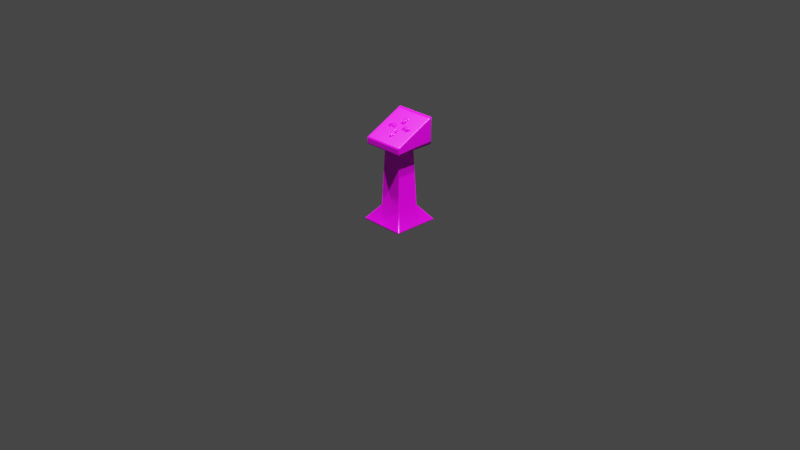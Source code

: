 # Source: ArrowTerminal.blend  (saved by Blender 3.3.6; exported with 4.5.12 LTS)
import bpy
from mathutils import Matrix  # noqa: F401  (used for matrix-valued properties, if any)

bpy.ops.wm.read_factory_settings(use_empty=True)
scene = bpy.context.scene
scene.name = 'Scene'

# ---- collections
col_cam = bpy.data.collections.new('Cam'); scene.collection.children.link(col_cam)
col_main = bpy.data.collections.new('Main'); scene.collection.children.link(col_main)

# ---- images (referenced by path relative to the original .blend; pixels are not part of the script)
import os
ASSET_DIR = os.environ.get("B2B_ASSET_DIR", "")  # directory of the original .blend (textures are referenced by path, not embedded)
HERE = os.path.dirname(os.path.abspath(__file__))  # packed textures are extracted next to this script under _unpacked/

def load_image(name, relpath, width, height, colorspace="sRGB"):
    """Load a texture the original file referenced (path relative to the .blend, or extracted next to this script)."""
    p = next((c for c in (os.path.join(HERE, relpath), os.path.join(ASSET_DIR, relpath)) if relpath and os.path.exists(c)), "")
    if p:
        img = bpy.data.images.load(p, check_existing=True)
        img.name = name
    else:  # same state as the original file: an image datablock whose file is absent (Cycles renders it pink)
        img = bpy.data.images.new(name, width, height)
        img.source = "FILE"
        img.filepath = "//" + (relpath or name)
    img.colorspace_settings.name = colorspace
    return img
img_arrowterminalmaterial_base_color = load_image('ArrowTerminalmaterial Base Color', 'ArrowTerminalmaterial Base Color.png', 1024, 1024, 'sRGB')
img_arrowterminalmaterial_metallic = load_image('ArrowTerminalmaterial Metallic', 'ArrowTerminalmaterial Metallic.png', 1024, 1024, 'Non-Color')
img_arrowterminalmaterial_roughness = load_image('ArrowTerminalmaterial Roughness', 'ArrowTerminalmaterial Roughness.png', 1024, 1024, 'Non-Color')

# ---- materials (node trees are filled in below, after node groups)
mat_arrowterminalmaterial = bpy.data.materials.new('ArrowTerminalmaterial')
mat_arrowterminalmaterial.alpha_threshold = 0.0
mat_arrowterminalmaterial.use_transparent_shadow = False
mat_arrowterminalmaterial.roughness = 0.5
mat_arrowterminalmaterial.line_color = (0.0, 0.0, 0.0, 1.0)

# ---- material node trees
mat_arrowterminalmaterial.use_nodes = True; mat_arrowterminalmaterial.node_tree.nodes.clear()
_N = mat_arrowterminalmaterial.node_tree.nodes; _L = mat_arrowterminalmaterial.node_tree.links
n0 = _N.new('ShaderNodeOutputMaterial'); n0.name = 'Material Output'; n0.location = (300, 300)
n1 = _N.new('ShaderNodeBsdfPrincipled'); n1.name = 'Principled BSDF'; n1.location = (10, 300)
n1.distribution = 'GGX'
n1.subsurface_method = 'RANDOM_WALK_SKIN'
n1.inputs[3].default_value = 1.45
n1.inputs[27].default_value = (0.0, 0.0, 0.0, 1.0)
n1.inputs[28].default_value = 1.0
n2 = _N.new('ShaderNodeTexImage'); n2.name = 'Image Texture'; n2.location = (-280, 280)
n2.image = img_arrowterminalmaterial_base_color
n3 = _N.new('ShaderNodeTexImage'); n3.name = 'Image Texture.001'; n3.location = (-280, 160)
n3.image = img_arrowterminalmaterial_metallic
n4 = _N.new('ShaderNodeTexImage'); n4.name = 'Image Texture.002'; n4.location = (-280, 100)
n4.image = img_arrowterminalmaterial_roughness
_L.new(n1.outputs[0], n0.inputs[0])
_L.new(n2.outputs[0], n1.inputs[0])
_L.new(n3.outputs[0], n1.inputs[1])
_L.new(n4.outputs[0], n1.inputs[2])
n0.is_active_output = True

# ---- world
world_world = bpy.data.worlds.new('World'); scene.world = world_world
world_world.use_nodes = True; world_world.node_tree.nodes.clear()
_N = world_world.node_tree.nodes; _L = world_world.node_tree.links
n0 = _N.new('ShaderNodeOutputWorld'); n0.name = 'World Output'; n0.location = (300, 300)
n1 = _N.new('ShaderNodeBackground'); n1.name = 'Background'; n1.location = (10, 300)
n1.inputs[0].default_value = (0.05088, 0.05088, 0.05088, 1.0)
_L.new(n1.outputs[0], n0.inputs[0])
n0.is_active_output = True
world_world.color = (0.05088, 0.05088, 0.05088)
world_world.use_sun_shadow = False
world_world.sun_shadow_jitter_overblur = 0.0

# ---- cameras
cam_camera = bpy.data.cameras.new('Camera')
cam_camera.clip_end = 100.0
cam_camera.ortho_scale = 7.314

# ---- lights
light_light = bpy.data.lights.new('Light', 'POINT')
light_light.transmission_factor = 0.0
light_light.energy = 1000.0
light_light.shadow_soft_size = 0.1
light_light.shadow_maximum_resolution = 0.006
light_light.use_absolute_resolution = True
light_light_001 = bpy.data.lights.new('Light.001', 'POINT')
light_light_001.transmission_factor = 0.0
light_light_001.energy = 1000.0
light_light_001.shadow_soft_size = 0.1
light_light_001.shadow_maximum_resolution = 0.006
light_light_001.use_absolute_resolution = True
light_light_002 = bpy.data.lights.new('Light.002', 'POINT')
light_light_002.transmission_factor = 0.0
light_light_002.energy = 1000.0
light_light_002.shadow_soft_size = 0.1
light_light_002.shadow_maximum_resolution = 0.006
light_light_002.use_absolute_resolution = True
light_light_003 = bpy.data.lights.new('Light.003', 'POINT')
light_light_003.transmission_factor = 0.0
light_light_003.energy = 1000.0
light_light_003.shadow_soft_size = 0.1
light_light_003.shadow_maximum_resolution = 0.006
light_light_003.use_absolute_resolution = True

# ---- meshes
me_cube = bpy.data.meshes.new('Cube')
me_cube.from_pydata([(0.0965, 0.0965, 0.82), (0.2476, 0.2476, 0.0), (0.0965, -0.0965, 0.82), (0.2476, -0.2476, 0.0), (-0.0965, 0.0965, 0.82), (-0.2476, 0.2476, 0.0), (-0.0965, -0.0965, 0.82), (-0.2476, -0.2476, 0.0), (0.1218, 0.1218, 0.1616), (-0.1218, -0.1218, 0.1616), (0.1218, -0.1218, 0.1616), (-0.1218, 0.1218, 0.1616), (0.2197, -0.2197, 0.82), (-0.2197, -0.2197, 0.82), (0.2197, 0.2197, 0.82), (-0.2197, 0.2197, 0.82), (0.2197, -0.2197, 0.8832), (-0.2197, -0.2197, 0.8832), (0.2197, 0.2197, 1.1), (-0.2197, 0.2197, 1.1), (0.2392, 0.2392, 0.01082), (0.2392, -0.2392, 0.01082), (-0.2392, 0.2392, 0.01082), (-0.2392, -0.2392, 0.01082), (-0.09701, -0.09701, 0.8069), (0.09701, 0.09701, 0.8069), (0.09701, -0.09701, 0.8069), (-0.09701, 0.09701, 0.8069), (-0.1008, -0.1008, 0.82), (-0.1008, 0.1008, 0.82), (0.1008, 0.1008, 0.82), (0.1008, -0.1008, 0.82), (-0.2092, -0.2092, 0.82), (0.2092, 0.2092, 0.82), (-0.2092, 0.2092, 0.82), (0.2092, -0.2092, 0.82), (-0.2197, -0.2197, 0.8291), (-0.2197, 0.2197, 0.86), (0.2197, -0.2197, 0.8291), (0.2197, 0.2197, 0.86), (-0.2197, -0.2197, 0.8767), (0.2197, -0.2197, 0.8767), (-0.2197, 0.2197, 1.071), (0.2197, 0.2197, 1.071), (0.2329, 0.2476, 0.0), (0.09079, -0.0965, 0.82), (0.2329, -0.2476, 0.0), (0.09079, 0.0965, 0.82), (0.1146, 0.1218, 0.1616), (0.1146, -0.1218, 0.1616), (0.2067, -0.2197, 0.82), (0.2067, 0.2197, 0.82), (0.2067, -0.2197, 0.8832), (0.2067, 0.2197, 1.1), (0.225, -0.2392, 0.01082), (0.225, 0.2392, 0.01082), (0.09127, 0.09701, 0.8069), (0.09127, -0.09701, 0.8069), (0.09484, -0.1008, 0.82), (0.09484, 0.1008, 0.82), (0.1968, -0.2092, 0.82), (0.1968, 0.2092, 0.82), (0.2067, 0.2197, 0.86), (0.2067, -0.2197, 0.8291), (0.2067, 0.2197, 1.071), (0.2067, -0.2197, 0.8767), (-0.239, 0.2476, 0.0), (-0.09317, -0.0965, 0.82), (-0.1176, -0.1218, 0.1616), (-0.2121, -0.2197, 0.82), (-0.2121, -0.2197, 0.8832), (-0.2309, -0.2392, 0.01082), (-0.09366, -0.09701, 0.8069), (-0.09733, -0.1008, 0.82), (-0.202, -0.2092, 0.82), (-0.2121, -0.2197, 0.8291), (-0.2121, -0.2197, 0.8767), (-0.239, -0.2476, 0.0), (-0.09317, 0.0965, 0.82), (-0.1176, 0.1218, 0.1616), (-0.2121, 0.2197, 0.82), (-0.2121, 0.2197, 1.1), (-0.2309, 0.2392, 0.01082), (-0.09366, 0.09701, 0.8069), (-0.09733, 0.1008, 0.82), (-0.202, 0.2092, 0.82), (-0.2121, 0.2197, 0.86), (-0.2121, 0.2197, 1.071), (-0.2476, -0.2202, 0.0), (0.0965, -0.08582, 0.82), (-0.0965, -0.08582, 0.82), (0.2476, -0.2202, 0.0), (0.1218, -0.1083, 0.1616), (-0.1218, -0.1083, 0.1616), (0.2197, -0.1954, 0.82), (-0.2197, -0.1954, 0.82), (0.2197, -0.1954, 0.8952), (-0.2197, -0.1954, 0.8952), (-0.2392, -0.2127, 0.01082), (0.2392, -0.2127, 0.01082), (0.09701, -0.08627, 0.8069), (-0.09701, -0.08627, 0.8069), (0.1008, -0.08965, 0.82), (-0.1008, -0.08965, 0.82), (0.2092, -0.186, 0.82), (-0.2092, -0.186, 0.82), (0.2197, -0.1954, 0.8308), (-0.2197, -0.1954, 0.8308), (0.2197, -0.1954, 0.8875), (-0.2197, -0.1954, 0.8875), (0.2067, -0.1954, 0.8952), (0.2329, -0.2202, 0.0), (-0.239, -0.2202, 0.0), (-0.2121, -0.1954, 0.8952), (-0.0965, 0.08278, 0.82), (0.2476, 0.2124, 0.0), (-0.1218, 0.1045, 0.1616), (-0.2197, 0.1885, 0.82), (-0.2197, 0.1885, 1.084), (-0.2392, 0.2052, 0.01082), (-0.09701, 0.08321, 0.8069), (-0.1008, 0.08647, 0.82), (-0.2092, 0.1794, 0.82), (-0.2197, 0.1885, 0.8578), (-0.2197, 0.1885, 1.057), (-0.2476, 0.2124, 0.0), (0.0965, 0.08278, 0.82), (0.1218, 0.1045, 0.1616), (0.2197, 0.1885, 0.82), (0.2197, 0.1885, 1.084), (0.2392, 0.2052, 0.01082), (0.09701, 0.08321, 0.8069), (0.1008, 0.08647, 0.82), (0.2092, 0.1794, 0.82), (0.2197, 0.1885, 0.8578), (0.2197, 0.1885, 1.057), (0.2067, 0.1885, 1.084), (0.2329, 0.2124, 0.0), (-0.239, 0.2124, 0.0), (-0.2121, 0.1885, 1.084), (0.01788, 0.04746, 0.8903), (-0.0233, 0.04746, 0.8903), (0.01788, 0.1054, 0.8903), (-0.0233, 0.1054, 0.8903), (0.001479, 0.1458, 0.8903), (-0.006902, 0.1458, 0.8903), (-0.03596, 0.1079, 0.8903), (0.03054, 0.1079, 0.8903), (0.04746, -0.01788, 0.8903), (0.04746, 0.0233, 0.8903), (0.1054, -0.01788, 0.8903), (0.1054, 0.0233, 0.8903), (0.1458, -0.001479, 0.8903), (0.1458, 0.006902, 0.8903), (0.1079, 0.03596, 0.8903), (0.1079, -0.03054, 0.8903), (-0.01788, -0.04746, 0.8903), (0.0233, -0.04746, 0.8903), (-0.01788, -0.1054, 0.8903), (0.0233, -0.1054, 0.8903), (-0.001479, -0.1458, 0.8903), (0.006902, -0.1458, 0.8903), (0.03596, -0.1079, 0.8903), (-0.03054, -0.1079, 0.8903), (-0.04746, 0.01788, 0.8903), (-0.04746, -0.0233, 0.8903), (-0.1054, 0.01788, 0.8903), (-0.1054, -0.0233, 0.8903), (-0.1458, 0.001479, 0.8903), (-0.1458, -0.006902, 0.8903), (-0.1079, -0.03596, 0.8903), (-0.1079, 0.03054, 0.8903), (0.01425, 0.09701, 1.05), (0.01425, 0.04575, 1.024), (-0.01967, 0.09701, 1.05), (-0.01967, 0.04575, 1.024), (-0.005112, 0.1273, 1.065), (-0.0003112, 0.1273, 1.065), (-0.02954, 0.0988, 1.051), (0.02411, 0.0988, 1.051), (0.1083, -0.01276, 0.9953), (0.0511, -0.01276, 0.9953), (0.0511, 0.01761, 1.01), (0.1083, 0.01761, 1.01), (0.1421, 0.004577, 1.004), (0.1421, 0.0002786, 1.002), (0.1103, 0.02645, 1.015), (0.1103, -0.02159, 0.9909), (-0.01425, -0.09701, 0.9534), (-0.01425, -0.04575, 0.9789), (0.01967, -0.04575, 0.9789), (0.01967, -0.09701, 0.9534), (0.005112, -0.1273, 0.9383), (0.0003111, -0.1273, 0.9383), (0.02954, -0.0988, 0.9525), (-0.02411, -0.0988, 0.9525), (-0.1083, 0.01276, 1.008), (-0.0511, 0.01276, 1.008), (-0.0511, -0.01761, 0.9929), (-0.1083, -0.01761, 0.9929), (-0.1421, -0.004577, 0.9993), (-0.1421, -0.0002785, 1.001), (-0.1103, -0.02645, 0.9885), (-0.1103, 0.02159, 1.012), (0.01788, 0.09435, 1.049), (0.01788, 0.0425, 1.023), (-0.0233, 0.09435, 1.049), (-0.0233, 0.0425, 1.023), (-0.006902, 0.1305, 1.067), (0.001479, 0.1305, 1.067), (-0.03596, 0.09665, 1.05), (0.03054, 0.09665, 1.05), (0.1054, -0.01601, 0.9937), (0.04746, -0.01601, 0.9937), (0.04746, 0.02086, 1.012), (0.1054, 0.02086, 1.012), (0.1458, 0.00618, 1.005), (0.1458, -0.001324, 1.001), (0.1079, 0.0322, 1.018), (0.1079, -0.02735, 0.988), (-0.01788, -0.09435, 0.9547), (-0.01788, -0.0425, 0.9805), (0.0233, -0.0425, 0.9805), (0.0233, -0.09435, 0.9547), (0.006902, -0.1305, 0.9367), (-0.001479, -0.1305, 0.9367), (0.03596, -0.09665, 0.9536), (-0.03054, -0.09665, 0.9536), (-0.1054, 0.01601, 1.01), (-0.04746, 0.01601, 1.01), (-0.04746, -0.02086, 0.9912), (-0.1054, -0.02086, 0.9912), (-0.1458, -0.00618, 0.9985), (-0.1458, 0.001324, 1.002), (-0.1079, -0.0322, 0.9856), (-0.1079, 0.02735, 1.015), (-0.01967, 0.09701, 1.039), (0.01425, 0.09701, 1.039), (0.02411, 0.0988, 1.039), (-0.02954, 0.0988, 1.039), (0.1083, 0.01761, 0.9991), (0.1083, -0.01276, 0.984), (0.1103, -0.02159, 0.9796), (0.1103, 0.02645, 1.004), (0.01967, -0.09701, 0.9421), (-0.01425, -0.09701, 0.9421), (-0.02411, -0.0988, 0.9412), (0.02954, -0.0988, 0.9412), (-0.1083, -0.01761, 0.9816), (-0.1083, 0.01276, 0.9967), (-0.1103, 0.02159, 1.001), (-0.1103, -0.02645, 0.9772), (0.01425, 0.04575, 1.013), (-0.01967, 0.04575, 1.013), (-0.005112, 0.1273, 1.054), (-0.0003112, 0.1273, 1.054), (0.0511, -0.01276, 0.984), (0.0511, 0.01761, 0.9991), (0.1421, 0.004577, 0.9926), (0.1421, 0.0002786, 0.9905), (-0.01425, -0.04575, 0.9676), (0.01967, -0.04575, 0.9676), (0.005112, -0.1273, 0.9271), (0.0003111, -0.1273, 0.9271), (-0.0511, 0.01276, 0.9967), (-0.0511, -0.01761, 0.9816), (-0.1421, -0.004577, 0.9881), (-0.1421, -0.0002785, 0.9902), (-0.01788, -0.09464, 0.953), (-0.01788, -0.04263, 0.9782), (0.0233, -0.04263, 0.9782), (0.0233, -0.09464, 0.953), (0.006902, -0.1309, 0.9355), (-0.001479, -0.1309, 0.9355), (0.03596, -0.09693, 0.9519), (-0.03054, -0.09693, 0.9519), (0.1079, -0.02739, 0.9867), (0.1054, -0.01603, 0.9923), (0.04746, -0.01603, 0.9923), (0.04746, 0.0209, 1.01), (0.1054, 0.0209, 1.01), (0.1458, 0.006189, 1.003), (0.1458, -0.001326, 0.9995), (0.1079, 0.03225, 1.016), (-0.04746, -0.02096, 0.9875), (-0.1054, -0.02096, 0.9875), (-0.04746, 0.01608, 1.005), (-0.1458, -0.006207, 0.9945), (-0.1458, 0.00133, 0.9981), (-0.1079, -0.03234, 0.982), (-0.1079, 0.02747, 1.011), (-0.1054, 0.01608, 1.005), (-0.006902, 0.1307, 1.065), (0.001479, 0.1307, 1.065), (-0.0233, 0.09445, 1.047), (-0.03596, 0.09674, 1.048), (0.03054, 0.09674, 1.048), (0.01788, 0.09445, 1.047), (0.01788, 0.04254, 1.022), (-0.0233, 0.04254, 1.022), (-0.01967, 0.09701, 1.04), (0.01425, 0.09701, 1.04), (0.02411, 0.0988, 1.041), (-0.02954, 0.0988, 1.041), (0.1083, 0.01761, 1.0), (0.1083, -0.01276, 0.9852), (0.1103, -0.02159, 0.9809), (0.1103, 0.02645, 1.005), (0.01967, -0.09701, 0.9434), (-0.01425, -0.09701, 0.9434), (-0.02411, -0.0988, 0.9425), (0.02954, -0.0988, 0.9425), (-0.1083, -0.01761, 0.9828), (-0.1083, 0.01276, 0.9979), (-0.1103, 0.02159, 1.002), (-0.1103, -0.02645, 0.9784), (0.01425, 0.04575, 1.014), (-0.01967, 0.04575, 1.014), (-0.005112, 0.1273, 1.055), (-0.0003112, 0.1273, 1.055), (0.0511, -0.01276, 0.9852), (0.0511, 0.01761, 1.0), (0.1421, 0.004577, 0.9939), (0.1421, 0.0002786, 0.9917), (-0.01425, -0.04575, 0.9688), (0.01967, -0.04575, 0.9688), (0.005112, -0.1273, 0.9283), (0.0003111, -0.1273, 0.9283), (-0.0511, 0.01276, 0.9979), (-0.0511, -0.01761, 0.9828), (-0.1421, -0.004577, 0.9893), (-0.1421, -0.0002785, 0.9914), (-0.01642, 0.09646, 1.058), (0.011, 0.09646, 1.058), (0.01898, 0.0979, 1.059), (-0.0244, 0.0979, 1.059), (0.1077, 0.0147, 1.017), (0.1077, -0.009849, 1.005), (0.1093, -0.01699, 1.002), (0.1093, 0.02185, 1.021), (0.01642, -0.09646, 0.962), (-0.011, -0.09646, 0.962), (-0.01898, -0.0979, 0.9613), (0.0244, -0.0979, 0.9613), (-0.1077, -0.0147, 1.003), (-0.1077, 0.009849, 1.015), (-0.1093, 0.01699, 1.018), (-0.1093, -0.02185, 0.9991), (0.009348, 0.05649, 1.038), (-0.01477, 0.05649, 1.038), (-0.003838, 0.1194, 1.069), (-0.001585, 0.1194, 1.069), (0.06309, -0.00837, 1.006), (0.06309, 0.01323, 1.017), (0.1334, 0.003437, 1.012), (0.1334, 0.001419, 1.011), (-0.009348, -0.05649, 0.9819), (0.01477, -0.05649, 0.9819), (0.003838, -0.1194, 0.9506), (0.001585, -0.1194, 0.9506), (-0.06309, 0.00837, 1.014), (-0.06309, -0.01323, 1.003), (-0.1334, -0.003437, 1.008), (-0.1334, -0.001419, 1.009), (0.009348, 0.09767, 1.059), (0.011, 0.05501, 1.037), (-0.01477, 0.09767, 1.059), (-0.01642, 0.05501, 1.037), (-0.004652, 0.1209, 1.07), (-0.0007709, 0.1209, 1.07), (-0.02148, 0.09888, 1.059), (0.01605, 0.09888, 1.059), (0.1091, -0.00837, 1.006), (0.06144, -0.009849, 1.005), (0.06144, 0.0147, 1.017), (0.1091, 0.01323, 1.017), (0.1351, 0.004166, 1.012), (0.1351, 0.0006902, 1.01), (0.1104, 0.01923, 1.02), (0.1104, -0.01438, 1.003), (-0.009348, -0.09767, 0.9614), (-0.011, -0.05501, 0.9826), (0.01642, -0.05501, 0.9826), (0.01477, -0.09767, 0.9614), (0.004652, -0.1209, 0.9498), (0.0007709, -0.1209, 0.9498), (0.02148, -0.09888, 0.9608), (-0.01605, -0.09888, 0.9608), (-0.1091, 0.00837, 1.014), (-0.06144, 0.009849, 1.015), (-0.06144, -0.0147, 1.003), (-0.1091, -0.01323, 1.003), (-0.1351, -0.004166, 1.008), (-0.1351, -0.0006902, 1.01), (-0.1104, -0.01923, 1.0), (-0.1104, 0.01438, 1.017), (-0.06071, 0.01005, 1.014), (-0.06071, -0.01491, 1.001), (-0.1356, -0.004195, 1.007), (-0.1356, -0.0006612, 1.008), (-0.1078, -0.01491, 1.001), (-0.1094, -0.02217, 0.9976), (-0.1094, 0.01732, 1.017), (-0.1078, 0.01005, 1.014), (0.01131, 0.09651, 1.056), (0.01131, 0.05414, 1.035), (-0.01673, 0.05414, 1.035), (-0.01673, 0.09651, 1.056), (-0.004696, 0.1215, 1.069), (-0.0007275, 0.1215, 1.069), (-0.02488, 0.09799, 1.057), (0.01946, 0.09799, 1.057), (0.1078, 0.01487, 1.016), (0.1094, 0.02211, 1.02), (0.1355, 0.0006669, 1.009), (0.1094, -0.01725, 1.0), (0.1355, 0.004189, 1.011), (0.1078, -0.01001, 1.004), (0.06085, -0.01001, 1.004), (0.06085, 0.01487, 1.016), (0.01285, 0.04973, 1.024), (-0.01827, 0.09677, 1.048), (-0.0005087, 0.1246, 1.061), (-0.02733, 0.09841, 1.048), (0.02191, 0.09841, 1.048), (0.01285, 0.09677, 1.048), (-0.01827, 0.04973, 1.024), (-0.004914, 0.1246, 1.061), (-0.05322, -0.01701, 0.9869), (-0.1407, -0.0003632, 0.9952), (-0.1101, -0.0255, 0.9827), (-0.1101, 0.02065, 1.006), (-0.1082, 0.01216, 1.001), (-0.05322, 0.01216, 1.001), (-0.1407, -0.004493, 0.9931), (-0.1082, -0.01701, 0.9869), (-0.01283, -0.09677, 0.9515), (-0.01283, -0.04979, 0.9748), (0.01825, -0.04979, 0.9748), (0.01825, -0.09677, 0.9515), (0.004911, -0.1245, 0.9377), (0.0005118, -0.1245, 0.9377), (0.02729, -0.09841, 0.9507), (-0.02187, -0.09841, 0.9507), (0.1099, 0.02452, 1.011), (0.1099, -0.01966, 0.9895), (0.1392, 0.004404, 1.001), (0.1081, -0.01154, 0.9936), (0.05544, -0.01154, 0.9936), (0.1081, 0.01639, 1.007), (0.1392, 0.0004514, 0.9995), (0.05544, 0.01639, 1.007)], [], [(105, 32, 13, 95), (72, 67, 6, 24), (120, 114, 4, 27), (111, 91, 3, 46), (100, 89, 2, 26), (56, 47, 0, 25), (55, 48, 8, 20), (99, 92, 10, 21), (119, 116, 11, 22), (71, 68, 9, 23), (109, 40, 17, 97), (133, 33, 14, 128), (85, 34, 15, 80), (60, 35, 12, 50), (113, 97, 17, 70), (65, 41, 16, 52), (87, 42, 19, 81), (135, 43, 18, 129), (77, 71, 23, 7), (125, 119, 22, 5), (91, 99, 21, 3), (44, 55, 20, 1), (48, 56, 25, 8), (92, 100, 26, 10), (116, 120, 27, 11), (68, 72, 24, 9), (45, 2, 31, 58), (78, 4, 29, 84), (126, 0, 30, 132), (90, 6, 28, 103), (58, 31, 35, 60), (84, 29, 34, 85), (132, 30, 33, 133), (103, 28, 32, 105), (128, 14, 39, 134), (80, 15, 37, 86), (50, 12, 38, 63), (95, 13, 36, 107), (134, 39, 43, 135), (86, 37, 42, 87), (63, 38, 41, 65), (107, 36, 40, 109), (75, 63, 65, 76), (39, 62, 64, 43), (69, 50, 63, 75), (14, 51, 62, 39), (30, 59, 61, 33), (73, 58, 60, 74), (0, 47, 59, 30), (67, 45, 58, 73), (10, 26, 57, 49), (79, 83, 56, 48), (66, 82, 55, 44), (3, 21, 54, 46), (43, 64, 53, 18), (76, 65, 52, 70), (96, 110, 52, 16), (74, 60, 50, 69), (33, 61, 51, 14), (21, 10, 49, 54), (82, 79, 48, 55), (83, 78, 47, 56), (112, 111, 46, 77), (26, 2, 45, 57), (88, 112, 77, 7), (27, 4, 78, 83), (22, 11, 79, 82), (32, 74, 69, 13), (40, 76, 70, 17), (5, 22, 82, 66), (11, 27, 83, 79), (6, 67, 73, 28), (28, 73, 74, 32), (13, 69, 75, 36), (36, 75, 76, 40), (62, 86, 87, 64), (51, 80, 86, 62), (59, 84, 85, 61), (47, 78, 84, 59), (49, 57, 72, 68), (46, 54, 71, 77), (64, 87, 81, 53), (110, 113, 70, 52), (61, 85, 80, 51), (54, 49, 68, 71), (57, 45, 67, 72), (136, 139, 113, 110), (125, 138, 112, 88), (138, 137, 111, 112), (129, 136, 110, 96), (123, 107, 109, 124), (38, 106, 108, 41), (117, 95, 107, 123), (12, 94, 106, 38), (121, 103, 105, 122), (31, 102, 104, 35), (114, 90, 103, 121), (2, 89, 102, 31), (9, 24, 101, 93), (127, 131, 100, 92), (115, 130, 99, 91), (7, 23, 98, 88), (41, 108, 96, 16), (139, 118, 97, 113), (35, 104, 94, 12), (124, 109, 97, 118), (23, 9, 93, 98), (130, 127, 92, 99), (131, 126, 89, 100), (137, 115, 91, 111), (24, 6, 90, 101), (122, 105, 95, 117), (34, 122, 117, 15), (44, 1, 115, 137), (25, 0, 126, 131), (20, 8, 127, 130), (42, 124, 118, 19), (81, 19, 118, 139), (1, 20, 130, 115), (8, 25, 131, 127), (4, 114, 121, 29), (29, 121, 122, 34), (15, 117, 123, 37), (37, 123, 124, 42), (18, 53, 136, 129), (66, 44, 137, 138), (5, 66, 138, 125), (53, 81, 139, 136), (106, 134, 135, 108), (94, 128, 134, 106), (102, 132, 133, 104), (89, 126, 132, 102), (93, 101, 120, 116), (88, 98, 119, 125), (108, 135, 129, 96), (104, 133, 128, 94), (98, 93, 116, 119), (101, 90, 114, 120), (142, 140, 141, 143), (146, 145, 144, 147), (143, 146, 147, 142), (150, 148, 149, 151), (154, 153, 152, 155), (151, 154, 155, 150), (158, 156, 157, 159), (162, 161, 160, 163), (159, 162, 163, 158), (166, 164, 165, 167), (170, 169, 168, 171), (167, 170, 171, 166), (196, 203, 250, 249), (178, 174, 236, 239), (191, 190, 261, 244), (200, 202, 251, 266), (177, 176, 254, 255), (189, 188, 245, 260), (203, 201, 267, 250), (175, 173, 252, 253), (180, 187, 242, 241), (202, 199, 248, 251), (174, 175, 253, 236), (184, 186, 243, 258), (293, 292, 208, 209), (285, 284, 230, 231), (277, 276, 219, 212), (295, 294, 206, 210), (284, 286, 229, 230), (296, 293, 209, 211), (269, 268, 220, 221), (292, 295, 210, 208), (288, 287, 232, 233), (271, 270, 222, 223), (297, 296, 211, 204), (289, 285, 231, 234), (270, 269, 221, 222), (290, 288, 233, 235), (278, 277, 212, 213), (287, 289, 234, 232), (273, 272, 224, 225), (280, 279, 214, 215), (291, 290, 235, 228), (274, 271, 223, 226), (279, 278, 213, 214), (275, 273, 225, 227), (298, 297, 204, 205), (272, 274, 226, 224), (282, 281, 216, 217), (294, 299, 207, 206), (268, 275, 227, 220), (283, 280, 215, 218), (299, 298, 205, 207), (276, 282, 217, 219), (286, 291, 228, 229), (281, 283, 218, 216), (172, 173, 205, 204), (175, 174, 206, 207), (173, 175, 207, 205), (176, 177, 209, 208), (174, 178, 210, 206), (177, 179, 211, 209), (178, 176, 208, 210), (179, 172, 204, 211), (180, 181, 213, 212), (182, 183, 215, 214), (181, 182, 214, 213), (184, 185, 217, 216), (183, 186, 218, 215), (185, 187, 219, 217), (186, 184, 216, 218), (187, 180, 212, 219), (188, 189, 221, 220), (190, 191, 223, 222), (189, 190, 222, 221), (192, 193, 225, 224), (191, 194, 226, 223), (193, 195, 227, 225), (194, 192, 224, 226), (195, 188, 220, 227), (196, 197, 229, 228), (198, 199, 231, 230), (197, 198, 230, 229), (200, 201, 233, 232), (199, 202, 234, 231), (201, 203, 235, 233), (202, 200, 232, 234), (203, 196, 228, 235), (237, 236, 253, 252), (239, 238, 255, 254), (236, 237, 238, 239), (241, 240, 257, 256), (243, 242, 259, 258), (240, 241, 242, 243), (245, 244, 261, 260), (247, 246, 263, 262), (244, 245, 246, 247), (249, 248, 265, 264), (251, 250, 267, 266), (248, 249, 250, 251), (190, 189, 260, 261), (179, 177, 255, 238), (193, 192, 262, 263), (176, 178, 239, 254), (194, 191, 244, 247), (172, 179, 238, 237), (195, 193, 263, 246), (181, 180, 241, 256), (192, 194, 247, 262), (183, 182, 257, 240), (188, 195, 246, 245), (182, 181, 256, 257), (197, 196, 249, 264), (185, 184, 258, 259), (199, 198, 265, 248), (186, 183, 240, 243), (198, 197, 264, 265), (187, 185, 259, 242), (173, 172, 237, 252), (201, 200, 266, 267), (158, 163, 275, 268), (161, 162, 274, 272), (163, 160, 273, 275), (162, 159, 271, 274), (160, 161, 272, 273), (157, 156, 269, 270), (159, 157, 270, 271), (156, 158, 268, 269), (153, 154, 283, 281), (155, 152, 282, 276), (154, 151, 280, 283), (152, 153, 281, 282), (149, 148, 278, 279), (151, 149, 279, 280), (148, 150, 277, 278), (150, 155, 276, 277), (164, 166, 291, 286), (166, 171, 290, 291), (169, 170, 289, 287), (171, 168, 288, 290), (170, 167, 285, 289), (168, 169, 287, 288), (165, 164, 286, 284), (167, 165, 284, 285), (141, 140, 298, 299), (143, 141, 299, 294), (140, 142, 297, 298), (142, 147, 296, 297), (145, 146, 295, 292), (147, 144, 293, 296), (146, 143, 294, 295), (144, 145, 292, 293), (301, 316, 317, 300), (303, 318, 319, 302), (300, 303, 302, 301), (305, 320, 321, 304), (307, 322, 323, 306), (304, 307, 306, 305), (309, 324, 325, 308), (311, 326, 327, 310), (308, 311, 310, 309), (313, 328, 329, 312), (315, 330, 331, 314), (312, 315, 314, 313), (364, 366, 349, 348), (370, 371, 351, 350), (366, 364, 371, 370), (372, 375, 353, 352), (378, 379, 355, 354), (375, 372, 379, 378), (380, 383, 357, 356), (386, 387, 359, 358), (383, 380, 387, 386), (388, 391, 361, 360), (394, 395, 363, 362), (391, 388, 395, 394), (413, 412, 336, 339), (397, 396, 389, 390), (415, 414, 377, 338), (405, 404, 333, 365), (399, 398, 392, 393), (416, 413, 339, 376), (407, 406, 367, 332), (401, 400, 344, 347), (417, 415, 338, 337), (406, 405, 365, 367), (402, 399, 393, 346), (437, 436, 341, 381), (409, 408, 368, 369), (398, 401, 347, 392), (439, 438, 382, 340), (410, 407, 332, 335), (403, 402, 346, 345), (438, 437, 381, 382), (411, 409, 369, 334), (441, 440, 384, 385), (408, 410, 335, 368), (442, 439, 340, 343), (404, 411, 334, 333), (443, 441, 385, 342), (418, 417, 337, 373), (440, 442, 343, 384), (412, 419, 374, 336), (436, 443, 342, 341), (419, 418, 373, 374), (396, 403, 345, 389), (414, 416, 376, 377), (400, 397, 390, 344), (364, 348, 365, 333), (349, 366, 332, 367), (348, 349, 367, 365), (350, 351, 369, 368), (366, 370, 335, 332), (351, 371, 334, 369), (370, 350, 368, 335), (371, 364, 333, 334), (372, 352, 373, 337), (353, 375, 336, 374), (352, 353, 374, 373), (354, 355, 377, 376), (375, 378, 339, 336), (355, 379, 338, 377), (378, 354, 376, 339), (379, 372, 337, 338), (380, 356, 381, 341), (357, 383, 340, 382), (356, 357, 382, 381), (358, 359, 385, 384), (383, 386, 343, 340), (359, 387, 342, 385), (386, 358, 384, 343), (387, 380, 341, 342), (388, 360, 389, 345), (361, 391, 344, 390), (360, 361, 390, 389), (362, 363, 393, 392), (391, 394, 347, 344), (363, 395, 346, 393), (394, 362, 392, 347), (395, 388, 345, 346), (435, 428, 397, 400), (433, 432, 403, 396), (432, 431, 402, 403), (434, 430, 401, 398), (431, 429, 399, 402), (430, 435, 400, 401), (429, 434, 398, 399), (428, 433, 396, 397), (425, 424, 411, 404), (427, 423, 410, 408), (424, 422, 409, 411), (423, 421, 407, 410), (422, 427, 408, 409), (426, 420, 405, 406), (421, 426, 406, 407), (420, 425, 404, 405), (450, 446, 416, 414), (451, 448, 418, 419), (449, 451, 419, 412), (448, 447, 417, 418), (447, 445, 415, 417), (446, 444, 413, 416), (445, 450, 414, 415), (444, 449, 412, 413), (316, 301, 425, 420), (300, 317, 426, 421), (317, 316, 420, 426), (319, 318, 427, 422), (303, 300, 421, 423), (302, 319, 422, 424), (318, 303, 423, 427), (301, 302, 424, 425), (329, 328, 433, 428), (331, 330, 434, 429), (315, 312, 435, 430), (314, 331, 429, 431), (330, 315, 430, 434), (313, 314, 431, 432), (328, 313, 432, 433), (312, 329, 428, 435), (309, 310, 443, 436), (326, 311, 442, 440), (310, 327, 441, 443), (311, 308, 439, 442), (327, 326, 440, 441), (325, 324, 437, 438), (308, 325, 438, 439), (324, 309, 436, 437), (307, 304, 449, 444), (306, 323, 450, 445), (322, 307, 444, 446), (305, 306, 445, 447), (320, 305, 447, 448), (304, 321, 451, 449), (321, 320, 448, 451), (323, 322, 446, 450)])
me_cube.polygons.foreach_set('use_smooth', [True] * 434)
_uv = me_cube.uv_layers.new(name='UVMap')
_uv.uv.foreach_set('vector', [0.7098, 0.03731, 0.6987, 0.03736, 0.6937, 0.03234, 0.7053, 0.0323, 0.1847, 0.3706, 0.1811, 0.3757, 0.1798, 0.3748, 0.1831, 0.3695, 0.1201, 0.3373, 0.1179, 0.3418, 0.1134, 0.3394, 0.1155, 0.3349, 0.9003, 0.2849, 0.9003, 0.2775, 0.9142, 0.2775, 0.9142, 0.2849, 0.2572, 0.4255, 0.253, 0.4299, 0.2494, 0.4264, 0.2538, 0.4218, 0.3118, 0.4881, 0.3062, 0.4917, 0.3046, 0.4892, 0.3099, 0.4852, 0.6578, 0.2878, 0.5453, 0.3288, 0.5447, 0.3247, 0.6589, 0.2815, 0.5452, 0.138, 0.4557, 0.2192, 0.4527, 0.213, 0.5418, 0.1279, 0.1879, 0.04009, 0.2192, 0.1209, 0.2125, 0.1193, 0.1749, 0.03942, 0.3631, 0.03181, 0.3277, 0.1453, 0.3257, 0.1433, 0.3606, 0.02941, 0.5077, 0.7804, 0.5169, 0.7913, 0.5135, 0.7923, 0.5037, 0.7816, 0.8855, 0.2384, 0.8999, 0.2384, 0.905, 0.2435, 0.8899, 0.2435, 0.8997, 0.03913, 0.8997, 0.03563, 0.9048, 0.03047, 0.9048, 0.03415, 0.6987, 0.2323, 0.6987, 0.2382, 0.6937, 0.2433, 0.6937, 0.237, 0.5007, 0.7843, 0.5037, 0.7816, 0.5135, 0.7923, 0.5105, 0.7951, 0.3506, 0.9471, 0.3453, 0.9519, 0.3429, 0.9493, 0.3481, 0.9444, 0.3248, 0.592, 0.3278, 0.5893, 0.3381, 0.6005, 0.3351, 0.6032, 0.1739, 0.7849, 0.1611, 0.7721, 0.1666, 0.7578, 0.1791, 0.7714, 0.364, 0.0255, 0.3631, 0.03181, 0.3606, 0.02941, 0.3617, 0.02344, 0.1852, 0.03485, 0.1879, 0.04009, 0.1749, 0.03942, 0.1721, 0.03416, 0.5487, 0.133, 0.5452, 0.138, 0.5418, 0.1279, 0.5461, 0.1236, 0.6643, 0.2849, 0.6578, 0.2878, 0.6589, 0.2815, 0.665, 0.279, 0.5453, 0.3288, 0.3118, 0.4881, 0.3099, 0.4852, 0.5447, 0.3247, 0.4557, 0.2192, 0.2572, 0.4255, 0.2538, 0.4218, 0.4527, 0.213, 0.2192, 0.1209, 0.1201, 0.3373, 0.1155, 0.3349, 0.2125, 0.1193, 0.3277, 0.1453, 0.1847, 0.3706, 0.1831, 0.3695, 0.3257, 0.1433, 0.7529, 0.1814, 0.7529, 0.1841, 0.7508, 0.1862, 0.7508, 0.1833, 0.8456, 0.09277, 0.8458, 0.09115, 0.8476, 0.08905, 0.8477, 0.09081, 0.8389, 0.1841, 0.8455, 0.1841, 0.8475, 0.1862, 0.8406, 0.1862, 0.7581, 0.09113, 0.7529, 0.09114, 0.7508, 0.08904, 0.7562, 0.08906, 0.7508, 0.1833, 0.7508, 0.1862, 0.6987, 0.2382, 0.6987, 0.2323, 0.8477, 0.09081, 0.8476, 0.08905, 0.8997, 0.03563, 0.8997, 0.03913, 0.8406, 0.1862, 0.8475, 0.1862, 0.8999, 0.2384, 0.8855, 0.2384, 0.7562, 0.08906, 0.7508, 0.08904, 0.6987, 0.03736, 0.7098, 0.03731, 0.1283, 0.9023, 0.1129, 0.8963, 0.1206, 0.8765, 0.1356, 0.8836, 0.2349, 0.494, 0.2379, 0.4913, 0.2522, 0.5069, 0.2492, 0.5096, 0.371, 0.9696, 0.3659, 0.9742, 0.3626, 0.9707, 0.3677, 0.966, 0.5422, 0.7704, 0.5458, 0.7828, 0.5412, 0.7842, 0.5367, 0.772, 0.1356, 0.8836, 0.1206, 0.8765, 0.1611, 0.7721, 0.1739, 0.7849, 0.2492, 0.5096, 0.2522, 0.5069, 0.3278, 0.5893, 0.3248, 0.592, 0.3677, 0.966, 0.3626, 0.9707, 0.3453, 0.9519, 0.3506, 0.9471, 0.5367, 0.772, 0.5412, 0.7842, 0.5169, 0.7913, 0.5077, 0.7804, 0.5303, 0.8165, 0.3677, 0.966, 0.3506, 0.9471, 0.513, 0.7978, 0.08076, 0.6643, 0.08583, 0.6596, 0.1614, 0.742, 0.1563, 0.7466, 0.5336, 0.82, 0.371, 0.9696, 0.3677, 0.966, 0.5303, 0.8165, 0.06644, 0.6487, 0.07151, 0.644, 0.08583, 0.6596, 0.08076, 0.6643, 0.8475, 0.1862, 0.8475, 0.1833, 0.8999, 0.2324, 0.8999, 0.2384, 0.7508, 0.09074, 0.7508, 0.1833, 0.6987, 0.2323, 0.6988, 0.04082, 0.8455, 0.1841, 0.8455, 0.1814, 0.8475, 0.1833, 0.8475, 0.1862, 0.7529, 0.09274, 0.7529, 0.1814, 0.7508, 0.1833, 0.7508, 0.09074, 0.4527, 0.213, 0.2538, 0.4218, 0.2513, 0.4196, 0.4489, 0.2111, 0.5465, 0.465, 0.3597, 0.5641, 0.3118, 0.4881, 0.5453, 0.3288, 0.6642, 0.5234, 0.6571, 0.5193, 0.6578, 0.2878, 0.6643, 0.2849, 0.5461, 0.1236, 0.5418, 0.1279, 0.5361, 0.1261, 0.5411, 0.1221, 0.1563, 0.7466, 0.1614, 0.742, 0.1717, 0.7532, 0.1666, 0.7578, 0.513, 0.7978, 0.3506, 0.9471, 0.3481, 0.9444, 0.5105, 0.7951, 0.3331, 0.9385, 0.3382, 0.9338, 0.3481, 0.9444, 0.3429, 0.9493, 0.6988, 0.04082, 0.6987, 0.2323, 0.6937, 0.237, 0.6937, 0.03596, 0.8999, 0.2384, 0.8999, 0.2324, 0.905, 0.2372, 0.905, 0.2435, 0.5418, 0.1279, 0.4527, 0.213, 0.4489, 0.2111, 0.5361, 0.1261, 0.6571, 0.5193, 0.5465, 0.465, 0.5453, 0.3288, 0.6578, 0.2878, 0.3597, 0.5641, 0.3531, 0.5678, 0.3062, 0.4917, 0.3118, 0.4881, 0.9003, 0.5231, 0.9003, 0.2849, 0.9142, 0.2849, 0.9142, 0.5231, 0.2538, 0.4218, 0.2494, 0.4264, 0.2472, 0.4245, 0.2513, 0.4196, 0.9003, 0.5274, 0.9003, 0.5231, 0.9142, 0.5231, 0.9142, 0.5274, 0.3609, 0.5661, 0.354, 0.5696, 0.3531, 0.5678, 0.3597, 0.5641, 0.6572, 0.5237, 0.5476, 0.4681, 0.5465, 0.465, 0.6571, 0.5193, 0.6987, 0.03736, 0.6988, 0.04082, 0.6937, 0.03596, 0.6937, 0.03234, 0.516, 0.795, 0.513, 0.7978, 0.5105, 0.7951, 0.5135, 0.7923, 0.6642, 0.5278, 0.6572, 0.5237, 0.6571, 0.5193, 0.6642, 0.5234, 0.5476, 0.4681, 0.3609, 0.5661, 0.3597, 0.5641, 0.5465, 0.465, 0.7529, 0.09114, 0.7529, 0.09274, 0.7508, 0.09074, 0.7508, 0.08904, 0.7508, 0.08904, 0.7508, 0.09074, 0.6988, 0.04082, 0.6987, 0.03736, 0.5366, 0.8173, 0.5336, 0.82, 0.5303, 0.8165, 0.5333, 0.8137, 0.5333, 0.8137, 0.5303, 0.8165, 0.513, 0.7978, 0.516, 0.795, 0.08583, 0.6596, 0.2492, 0.5096, 0.3248, 0.592, 0.1614, 0.742, 0.07151, 0.644, 0.2349, 0.494, 0.2492, 0.5096, 0.08583, 0.6596, 0.8475, 0.1833, 0.8477, 0.09081, 0.8997, 0.03913, 0.8999, 0.2324, 0.8455, 0.1814, 0.8456, 0.09277, 0.8477, 0.09081, 0.8475, 0.1833, 0.4489, 0.2111, 0.2513, 0.4196, 0.1847, 0.3706, 0.3277, 0.1453, 0.5411, 0.1221, 0.5361, 0.1261, 0.3631, 0.03181, 0.364, 0.0255, 0.1614, 0.742, 0.3248, 0.592, 0.3351, 0.6032, 0.1717, 0.7532, 0.3382, 0.9338, 0.5007, 0.7843, 0.5105, 0.7951, 0.3481, 0.9444, 0.8999, 0.2324, 0.8997, 0.03913, 0.9048, 0.03415, 0.905, 0.2372, 0.5361, 0.1261, 0.4489, 0.2111, 0.3277, 0.1453, 0.3631, 0.03181, 0.2513, 0.4196, 0.2472, 0.4245, 0.1811, 0.3757, 0.1847, 0.3706, 0.1842, 0.7668, 0.3476, 0.6168, 0.5007, 0.7843, 0.3382, 0.9338, 0.682, 0.5276, 0.6819, 0.5233, 0.9003, 0.5231, 0.9003, 0.5274, 0.6819, 0.5233, 0.682, 0.2849, 0.9003, 0.2849, 0.9003, 0.5231, 0.1791, 0.7714, 0.1842, 0.7668, 0.3382, 0.9338, 0.3331, 0.9385, 0.4659, 0.5804, 0.5367, 0.772, 0.5077, 0.7804, 0.3644, 0.6101, 0.3324, 0.9762, 0.3206, 0.9707, 0.3316, 0.9424, 0.3416, 0.9525, 0.4851, 0.5747, 0.5422, 0.7704, 0.5367, 0.772, 0.4659, 0.5804, 0.3307, 0.9807, 0.3186, 0.976, 0.3206, 0.9707, 0.3324, 0.9762, 0.8407, 0.08908, 0.7562, 0.08906, 0.7098, 0.03731, 0.8853, 0.03577, 0.7508, 0.1862, 0.7562, 0.1862, 0.7099, 0.2382, 0.6987, 0.2382, 0.839, 0.09108, 0.7581, 0.09113, 0.7562, 0.08906, 0.8407, 0.08908, 0.7529, 0.1841, 0.758, 0.1841, 0.7562, 0.1862, 0.7508, 0.1862, 0.3257, 0.1433, 0.1831, 0.3695, 0.1788, 0.3673, 0.3192, 0.1427, 0.5388, 0.3185, 0.3058, 0.4803, 0.2572, 0.4255, 0.4557, 0.2192, 0.6541, 0.2705, 0.6482, 0.2723, 0.5452, 0.138, 0.5487, 0.133, 0.3617, 0.02344, 0.3606, 0.02941, 0.3502, 0.03193, 0.3522, 0.02633, 0.3416, 0.9525, 0.3316, 0.9424, 0.3331, 0.9385, 0.3429, 0.9493, 0.3476, 0.6168, 0.3505, 0.6141, 0.5037, 0.7816, 0.5007, 0.7843, 0.6987, 0.2382, 0.7099, 0.2382, 0.7054, 0.2433, 0.6937, 0.2433, 0.3644, 0.6101, 0.5077, 0.7804, 0.5037, 0.7816, 0.3505, 0.6141, 0.3606, 0.02941, 0.3257, 0.1433, 0.3192, 0.1427, 0.3502, 0.03193, 0.6482, 0.2723, 0.5388, 0.3185, 0.4557, 0.2192, 0.5452, 0.138, 0.3058, 0.4803, 0.3009, 0.4839, 0.253, 0.4299, 0.2572, 0.4255, 0.682, 0.2849, 0.682, 0.2775, 0.9003, 0.2775, 0.9003, 0.2849, 0.1831, 0.3695, 0.1798, 0.3748, 0.1758, 0.3721, 0.1788, 0.3673, 0.8853, 0.03577, 0.7098, 0.03731, 0.7053, 0.0323, 0.8897, 0.03065, 0.8997, 0.03563, 0.8853, 0.03577, 0.8897, 0.03065, 0.9048, 0.03047, 0.6643, 0.2849, 0.6643, 0.2775, 0.682, 0.2775, 0.682, 0.2849, 0.3099, 0.4852, 0.3046, 0.4892, 0.3009, 0.4839, 0.3058, 0.4803, 0.6589, 0.2815, 0.5447, 0.3247, 0.5388, 0.3185, 0.6482, 0.2723, 0.3527, 0.5962, 0.3644, 0.6101, 0.3505, 0.6141, 0.3381, 0.6005, 0.3351, 0.6032, 0.3381, 0.6005, 0.3505, 0.6141, 0.3476, 0.6168, 0.665, 0.279, 0.6589, 0.2815, 0.6482, 0.2723, 0.6541, 0.2705, 0.5447, 0.3247, 0.3099, 0.4852, 0.3058, 0.4803, 0.5388, 0.3185, 0.8458, 0.09111, 0.839, 0.09108, 0.8407, 0.08908, 0.8476, 0.08905, 0.8476, 0.08905, 0.8407, 0.08908, 0.8853, 0.03577, 0.8997, 0.03563, 0.4805, 0.5588, 0.4851, 0.5747, 0.4659, 0.5804, 0.4601, 0.5648, 0.4601, 0.5648, 0.4659, 0.5804, 0.3644, 0.6101, 0.3527, 0.5962, 0.1666, 0.7578, 0.1717, 0.7532, 0.1842, 0.7668, 0.1791, 0.7714, 0.6642, 0.5234, 0.6643, 0.2849, 0.682, 0.2849, 0.6819, 0.5233, 0.6642, 0.5278, 0.6642, 0.5234, 0.6819, 0.5233, 0.682, 0.5276, 0.1717, 0.7532, 0.3351, 0.6032, 0.3476, 0.6168, 0.1842, 0.7668, 0.3206, 0.9707, 0.1356, 0.8836, 0.1739, 0.7849, 0.3316, 0.9424, 0.3186, 0.976, 0.1283, 0.9023, 0.1356, 0.8836, 0.3206, 0.9707, 0.7562, 0.1862, 0.8406, 0.1862, 0.8855, 0.2384, 0.7099, 0.2382, 0.758, 0.1841, 0.8389, 0.1841, 0.8406, 0.1862, 0.7562, 0.1862, 0.3192, 0.1427, 0.1788, 0.3673, 0.1201, 0.3373, 0.2192, 0.1209, 0.3522, 0.02633, 0.3502, 0.03193, 0.1879, 0.04009, 0.1852, 0.03485, 0.3316, 0.9424, 0.1739, 0.7849, 0.1791, 0.7714, 0.3331, 0.9385, 0.7099, 0.2382, 0.8855, 0.2384, 0.8899, 0.2435, 0.7054, 0.2433, 0.3502, 0.03193, 0.3192, 0.1427, 0.2192, 0.1209, 0.1879, 0.04009, 0.1788, 0.3673, 0.1758, 0.3721, 0.1179, 0.3418, 0.1201, 0.3373, 0.8059, 0.6856, 0.8216, 0.6996, 0.8158, 0.7054, 0.8059, 0.6859, 0.7987, 0.6851, 0.8021, 0.6761, 0.7974, 0.681, 0.808, 0.6789, 0.8059, 0.6859, 0.7987, 0.6851, 0.808, 0.6789, 0.8059, 0.6856, 0.8712, 0.8527, 0.8548, 0.8516, 0.8616, 0.8402, 0.8747, 0.8469, 0.8665, 0.8531, 0.8709, 0.8763, 0.8673, 0.864, 0.8719, 0.8625, 0.8747, 0.8469, 0.8665, 0.8531, 0.8719, 0.8625, 0.8712, 0.8527, 0.7331, 0.8757, 0.7634, 0.8873, 0.7509, 0.8975, 0.7301, 0.8869, 0.7288, 0.8831, 0.7193, 0.8683, 0.7164, 0.8607, 0.7284, 0.8701, 0.7301, 0.8869, 0.7288, 0.8831, 0.7284, 0.8701, 0.7331, 0.8757, 0.7261, 0.7922, 0.7227, 0.8119, 0.7183, 0.7985, 0.7215, 0.7887, 0.7148, 0.7874, 0.7153, 0.7913, 0.7017, 0.7918, 0.7235, 0.7993, 0.7215, 0.7887, 0.7148, 0.7874, 0.7235, 0.7993, 0.7261, 0.7922, 0.8206, 0.754, 0.8194, 0.7507, 0.821, 0.7416, 0.8307, 0.7505, 0.7297, 0.628, 0.7285, 0.6328, 0.7228, 0.6328, 0.7268, 0.6302, 0.7221, 0.9142, 0.7515, 0.959, 0.7463, 0.9536, 0.7159, 0.9134, 0.7548, 0.741, 0.7287, 0.7541, 0.7282, 0.7516, 0.7484, 0.7328, 0.7225, 0.5942, 0.72, 0.5904, 0.7162, 0.5959, 0.7182, 0.5905, 0.7648, 0.8322, 0.7312, 0.8459, 0.7243, 0.841, 0.7596, 0.8273, 0.8194, 0.7507, 0.7608, 0.7407, 0.7536, 0.7284, 0.821, 0.7416, 0.7356, 0.675, 0.7207, 0.6935, 0.71, 0.6842, 0.7315, 0.6747, 0.9164, 0.8479, 0.9195, 0.8394, 0.9328, 0.8421, 0.9244, 0.8499, 0.7287, 0.7541, 0.7246, 0.7545, 0.7255, 0.7496, 0.7282, 0.7516, 0.7285, 0.6328, 0.7356, 0.675, 0.7315, 0.6747, 0.7228, 0.6328, 0.9178, 0.7873, 0.9076, 0.7481, 0.9065, 0.7577, 0.9258, 0.7815, 0.7293, 0.5974, 0.7233, 0.5949, 0.7147, 0.5843, 0.7251, 0.5966, 0.7221, 0.7591, 0.7031, 0.7705, 0.7028, 0.7694, 0.7235, 0.7566, 0.9117, 0.8491, 0.9157, 0.8393, 0.9162, 0.84, 0.9139, 0.8476, 0.7269, 0.6297, 0.7312, 0.6392, 0.7305, 0.6355, 0.7295, 0.6298, 0.7031, 0.7705, 0.6858, 0.7732, 0.6846, 0.768, 0.7028, 0.7694, 0.7648, 0.5952, 0.7293, 0.5974, 0.7251, 0.5966, 0.7649, 0.5948, 0.7673, 0.8351, 0.736, 0.8498, 0.7339, 0.8486, 0.7677, 0.8336, 0.7233, 0.5949, 0.7269, 0.6297, 0.7295, 0.6298, 0.7147, 0.5843, 0.7646, 0.7417, 0.7532, 0.7505, 0.7547, 0.745, 0.7623, 0.7407, 0.7216, 0.9172, 0.7478, 0.9545, 0.7532, 0.9655, 0.7231, 0.9152, 0.7765, 0.5965, 0.7648, 0.5952, 0.7649, 0.5948, 0.7741, 0.5946, 0.7277, 0.7555, 0.7221, 0.7591, 0.7235, 0.7566, 0.7274, 0.7556, 0.7478, 0.9545, 0.7677, 0.9544, 0.7586, 0.9611, 0.7532, 0.9655, 0.8113, 0.7516, 0.7646, 0.7417, 0.7623, 0.7407, 0.8307, 0.7453, 0.899, 0.8746, 0.9117, 0.8491, 0.9139, 0.8476, 0.8997, 0.8754, 0.7532, 0.7505, 0.7277, 0.7555, 0.7274, 0.7556, 0.7547, 0.745, 0.7148, 0.8684, 0.7109, 0.8807, 0.7112, 0.8813, 0.7123, 0.8722, 0.905, 0.7632, 0.8714, 0.766, 0.8732, 0.7671, 0.9078, 0.7608, 0.8085, 0.7633, 0.8113, 0.7516, 0.8307, 0.7453, 0.815, 0.7591, 0.7181, 0.9065, 0.7216, 0.9172, 0.7231, 0.9152, 0.7204, 0.9081, 0.8714, 0.766, 0.8486, 0.7747, 0.8537, 0.7666, 0.8732, 0.7671, 0.7271, 0.8538, 0.7148, 0.8684, 0.7123, 0.8722, 0.7275, 0.853, 0.8171, 0.6076, 0.7765, 0.5965, 0.7741, 0.5946, 0.8172, 0.6064, 0.7109, 0.8807, 0.7181, 0.9065, 0.7204, 0.9081, 0.7112, 0.8813, 0.9144, 0.8028, 0.9227, 0.7906, 0.9185, 0.7899, 0.9165, 0.7972, 0.7312, 0.6392, 0.7374, 0.6779, 0.7377, 0.6766, 0.7305, 0.6355, 0.736, 0.8498, 0.7271, 0.8538, 0.7275, 0.853, 0.7339, 0.8486, 0.911, 0.7472, 0.905, 0.7632, 0.9078, 0.7608, 0.9153, 0.7254, 0.7374, 0.6779, 0.7334, 0.7018, 0.7275, 0.6994, 0.7377, 0.6766, 0.9157, 0.8393, 0.9144, 0.8028, 0.9165, 0.7972, 0.9162, 0.84, 0.8116, 0.8082, 0.8085, 0.7633, 0.815, 0.7591, 0.8161, 0.8085, 0.9227, 0.7906, 0.911, 0.7472, 0.9153, 0.7254, 0.9185, 0.7899, 0.7736, 0.5911, 0.8155, 0.6025, 0.8172, 0.6064, 0.7741, 0.5946, 0.7356, 0.675, 0.7285, 0.6328, 0.7305, 0.6355, 0.7377, 0.6766, 0.7207, 0.6935, 0.7356, 0.675, 0.7377, 0.6766, 0.7275, 0.6994, 0.72, 0.5904, 0.7225, 0.5942, 0.7251, 0.5966, 0.7147, 0.5843, 0.7285, 0.6328, 0.7297, 0.628, 0.7295, 0.6298, 0.7305, 0.6355, 0.7225, 0.5942, 0.7639, 0.5916, 0.7649, 0.5948, 0.7251, 0.5966, 0.7297, 0.628, 0.72, 0.5904, 0.7147, 0.5843, 0.7295, 0.6298, 0.7639, 0.5916, 0.7736, 0.5911, 0.7741, 0.5946, 0.7649, 0.5948, 0.9164, 0.8479, 0.9024, 0.875, 0.8997, 0.8754, 0.9139, 0.8476, 0.8751, 0.7668, 0.9091, 0.7587, 0.9078, 0.7608, 0.8732, 0.7671, 0.8618, 0.7574, 0.8751, 0.7668, 0.8732, 0.7671, 0.8537, 0.7666, 0.9178, 0.7873, 0.9191, 0.7914, 0.9165, 0.7972, 0.9185, 0.7899, 0.9091, 0.7587, 0.9076, 0.7481, 0.9153, 0.7254, 0.9078, 0.7608, 0.9191, 0.7914, 0.9195, 0.8394, 0.9162, 0.84, 0.9165, 0.7972, 0.9076, 0.7481, 0.9178, 0.7873, 0.9185, 0.7899, 0.9153, 0.7254, 0.9195, 0.8394, 0.9164, 0.8479, 0.9139, 0.8476, 0.9162, 0.84, 0.7312, 0.8459, 0.7648, 0.8322, 0.7677, 0.8336, 0.7339, 0.8486, 0.7515, 0.959, 0.7221, 0.9142, 0.7231, 0.9152, 0.7532, 0.9655, 0.7472, 0.9673, 0.7515, 0.959, 0.7532, 0.9655, 0.7586, 0.9611, 0.709, 0.8823, 0.7085, 0.8764, 0.7123, 0.8722, 0.7112, 0.8813, 0.7221, 0.9142, 0.7218, 0.909, 0.7204, 0.9081, 0.7231, 0.9152, 0.7085, 0.8764, 0.7267, 0.8518, 0.7275, 0.853, 0.7123, 0.8722, 0.7218, 0.909, 0.709, 0.8823, 0.7112, 0.8813, 0.7204, 0.9081, 0.7267, 0.8518, 0.7312, 0.8459, 0.7339, 0.8486, 0.7275, 0.853, 0.8206, 0.754, 0.8198, 0.8056, 0.8161, 0.8085, 0.815, 0.7591, 0.7027, 0.7676, 0.7246, 0.7545, 0.7235, 0.7566, 0.7028, 0.7694, 0.6864, 0.763, 0.7027, 0.7676, 0.7028, 0.7694, 0.6846, 0.768, 0.7548, 0.741, 0.7608, 0.7407, 0.7623, 0.7407, 0.7547, 0.745, 0.7246, 0.7545, 0.7287, 0.7541, 0.7274, 0.7556, 0.7235, 0.7566, 0.7608, 0.7407, 0.8194, 0.7507, 0.8307, 0.7453, 0.7623, 0.7407, 0.7287, 0.7541, 0.7548, 0.741, 0.7547, 0.745, 0.7274, 0.7556, 0.8194, 0.7507, 0.8206, 0.754, 0.815, 0.7591, 0.8307, 0.7453, 0.6951, 0.6333, 0.7228, 0.6328, 0.7315, 0.6747, 0.71, 0.6842, 0.7268, 0.6302, 0.6852, 0.623, 0.7182, 0.5905, 0.7162, 0.5959, 0.7228, 0.6328, 0.6951, 0.6333, 0.6852, 0.623, 0.7268, 0.6302, 0.9159, 0.7447, 0.9089, 0.7585, 0.876, 0.7633, 0.8715, 0.7459, 0.9065, 0.7577, 0.9328, 0.7494, 0.9305, 0.7867, 0.9258, 0.7815, 0.9089, 0.7585, 0.9159, 0.7447, 0.9328, 0.7494, 0.9065, 0.7577, 0.693, 0.9275, 0.7159, 0.9134, 0.7463, 0.9536, 0.732, 0.9682, 0.7192, 0.9089, 0.6823, 0.9212, 0.6971, 0.881, 0.699, 0.8858, 0.7159, 0.9134, 0.693, 0.9275, 0.6823, 0.9212, 0.7192, 0.9089, 0.7174, 0.7318, 0.7255, 0.7496, 0.7033, 0.7652, 0.6915, 0.7552, 0.7282, 0.7516, 0.7204, 0.7207, 0.7536, 0.7284, 0.7484, 0.7328, 0.7255, 0.7496, 0.7174, 0.7318, 0.7204, 0.7207, 0.7282, 0.7516, 0.7515, 0.959, 0.7472, 0.9673, 0.732, 0.9682, 0.7463, 0.9536, 0.7639, 0.5916, 0.7225, 0.5942, 0.7182, 0.5905, 0.7664, 0.5792, 0.7085, 0.8764, 0.709, 0.8823, 0.699, 0.8858, 0.6971, 0.881, 0.72, 0.5904, 0.7297, 0.628, 0.7268, 0.6302, 0.7162, 0.5959, 0.7218, 0.909, 0.7221, 0.9142, 0.7159, 0.9134, 0.7192, 0.9089, 0.7736, 0.5911, 0.7639, 0.5916, 0.7664, 0.5792, 0.7776, 0.5827, 0.7267, 0.8518, 0.7085, 0.8764, 0.6971, 0.881, 0.7181, 0.8478, 0.9024, 0.875, 0.9164, 0.8479, 0.9244, 0.8499, 0.9079, 0.8783, 0.709, 0.8823, 0.7218, 0.909, 0.7192, 0.9089, 0.699, 0.8858, 0.9091, 0.7587, 0.8751, 0.7668, 0.876, 0.7633, 0.9089, 0.7585, 0.7312, 0.8459, 0.7267, 0.8518, 0.7181, 0.8478, 0.7243, 0.841, 0.8751, 0.7668, 0.8618, 0.7574, 0.8715, 0.7459, 0.876, 0.7633, 0.8198, 0.8056, 0.8206, 0.754, 0.8307, 0.7505, 0.8307, 0.8056, 0.9191, 0.7914, 0.9178, 0.7873, 0.9258, 0.7815, 0.9305, 0.7867, 0.7246, 0.7545, 0.7027, 0.7676, 0.7033, 0.7652, 0.7255, 0.7496, 0.9076, 0.7481, 0.9091, 0.7587, 0.9089, 0.7585, 0.9065, 0.7577, 0.7027, 0.7676, 0.6864, 0.763, 0.6915, 0.7552, 0.7033, 0.7652, 0.9195, 0.8394, 0.9191, 0.7914, 0.9305, 0.7867, 0.9328, 0.8421, 0.8155, 0.6025, 0.7736, 0.5911, 0.7776, 0.5827, 0.8216, 0.5959, 0.7608, 0.7407, 0.7548, 0.741, 0.7484, 0.7328, 0.7536, 0.7284, 0.7331, 0.8757, 0.7284, 0.8701, 0.7271, 0.8538, 0.736, 0.8498, 0.7193, 0.8683, 0.7288, 0.8831, 0.7181, 0.9065, 0.7109, 0.8807, 0.7284, 0.8701, 0.7164, 0.8607, 0.7148, 0.8684, 0.7271, 0.8538, 0.7288, 0.8831, 0.7301, 0.8869, 0.7216, 0.9172, 0.7181, 0.9065, 0.7164, 0.8607, 0.7193, 0.8683, 0.7109, 0.8807, 0.7148, 0.8684, 0.7509, 0.8975, 0.7634, 0.8873, 0.7677, 0.9544, 0.7478, 0.9545, 0.7301, 0.8869, 0.7509, 0.8975, 0.7478, 0.9545, 0.7216, 0.9172, 0.7634, 0.8873, 0.7331, 0.8757, 0.736, 0.8498, 0.7673, 0.8351, 0.8709, 0.8763, 0.8665, 0.8531, 0.911, 0.7472, 0.9227, 0.7906, 0.8719, 0.8625, 0.8673, 0.864, 0.9144, 0.8028, 0.9157, 0.8393, 0.8665, 0.8531, 0.8747, 0.8469, 0.905, 0.7632, 0.911, 0.7472, 0.8673, 0.864, 0.8709, 0.8763, 0.9227, 0.7906, 0.9144, 0.8028, 0.8616, 0.8402, 0.8548, 0.8516, 0.8486, 0.7747, 0.8714, 0.766, 0.8747, 0.8469, 0.8616, 0.8402, 0.8714, 0.766, 0.905, 0.7632, 0.8548, 0.8516, 0.8712, 0.8527, 0.9117, 0.8491, 0.899, 0.8746, 0.8712, 0.8527, 0.8719, 0.8625, 0.9157, 0.8393, 0.9117, 0.8491, 0.7227, 0.8119, 0.7261, 0.7922, 0.8085, 0.7633, 0.8116, 0.8082, 0.7261, 0.7922, 0.7235, 0.7993, 0.8113, 0.7516, 0.8085, 0.7633, 0.7153, 0.7913, 0.7148, 0.7874, 0.7277, 0.7555, 0.7532, 0.7505, 0.7235, 0.7993, 0.7017, 0.7918, 0.7646, 0.7417, 0.8113, 0.7516, 0.7148, 0.7874, 0.7215, 0.7887, 0.7221, 0.7591, 0.7277, 0.7555, 0.7017, 0.7918, 0.7153, 0.7913, 0.7532, 0.7505, 0.7646, 0.7417, 0.7183, 0.7985, 0.7227, 0.8119, 0.6858, 0.7732, 0.7031, 0.7705, 0.7215, 0.7887, 0.7183, 0.7985, 0.7031, 0.7705, 0.7221, 0.7591, 0.8158, 0.7054, 0.8216, 0.6996, 0.7334, 0.7018, 0.7374, 0.6779, 0.8059, 0.6859, 0.8158, 0.7054, 0.7374, 0.6779, 0.7312, 0.6392, 0.8216, 0.6996, 0.8059, 0.6856, 0.7765, 0.5965, 0.8171, 0.6076, 0.8059, 0.6856, 0.808, 0.6789, 0.7648, 0.5952, 0.7765, 0.5965, 0.8021, 0.6761, 0.7987, 0.6851, 0.7269, 0.6297, 0.7233, 0.5949, 0.808, 0.6789, 0.7974, 0.681, 0.7293, 0.5974, 0.7648, 0.5952, 0.7987, 0.6851, 0.8059, 0.6859, 0.7312, 0.6392, 0.7269, 0.6297, 0.7974, 0.681, 0.8021, 0.6761, 0.7233, 0.5949, 0.7293, 0.5974, 0.8743, 0.6579, 0.8693, 0.6944, 0.8639, 0.6814, 0.8703, 0.6543, 0.8718, 0.5958, 0.8721, 0.5873, 0.8702, 0.5782, 0.8679, 0.5978, 0.8753, 0.5955, 0.8718, 0.5958, 0.8679, 0.5978, 0.8649, 0.5969, 0.9167, 0.6486, 0.9249, 0.674, 0.9194, 0.6878, 0.912, 0.6526, 0.9194, 0.5968, 0.9168, 0.5779, 0.9153, 0.5816, 0.9202, 0.59, 0.9236, 0.5951, 0.9194, 0.5968, 0.9202, 0.59, 0.9153, 0.5905, 0.8494, 0.6305, 0.8423, 0.5988, 0.8506, 0.5809, 0.8562, 0.6254, 0.8447, 0.6767, 0.8423, 0.6988, 0.845, 0.6942, 0.8432, 0.6756, 0.838, 0.675, 0.8447, 0.6767, 0.8432, 0.6756, 0.8491, 0.6755, 0.8881, 0.6149, 0.8965, 0.5804, 0.9022, 0.5949, 0.8931, 0.6195, 0.8929, 0.6749, 0.8899, 0.6805, 0.8923, 0.6902, 0.8977, 0.6652, 0.8895, 0.6729, 0.8929, 0.6749, 0.8977, 0.6652, 0.9005, 0.6665, 0.8617, 0.6221, 0.878, 0.6219, 0.8751, 0.6703, 0.8608, 0.6719, 0.8773, 0.6139, 0.8625, 0.6148, 0.8686, 0.5975, 0.8698, 0.5993, 0.878, 0.6219, 0.8617, 0.6221, 0.8625, 0.6148, 0.8773, 0.6139, 0.9106, 0.622, 0.9253, 0.6217, 0.9282, 0.6678, 0.9149, 0.6667, 0.9246, 0.6149, 0.9108, 0.6124, 0.9171, 0.5967, 0.9185, 0.5986, 0.9253, 0.6217, 0.9106, 0.622, 0.9108, 0.6124, 0.9246, 0.6149, 0.8521, 0.646, 0.8405, 0.6443, 0.8421, 0.6006, 0.8513, 0.6052, 0.8414, 0.6537, 0.8506, 0.6551, 0.8448, 0.674, 0.8446, 0.6712, 0.8405, 0.6443, 0.8521, 0.646, 0.8506, 0.6551, 0.8414, 0.6537, 0.9017, 0.6439, 0.8875, 0.6441, 0.8925, 0.602, 0.9047, 0.6018, 0.8867, 0.6536, 0.9015, 0.65, 0.8954, 0.6686, 0.8947, 0.6673, 0.8875, 0.6441, 0.9017, 0.6439, 0.9015, 0.65, 0.8867, 0.6536, 0.9202, 0.6104, 0.9271, 0.615, 0.925, 0.6231, 0.9223, 0.6123, 0.8985, 0.5981, 0.9007, 0.5942, 0.9025, 0.5978, 0.8963, 0.6, 0.9153, 0.6037, 0.9176, 0.5917, 0.9169, 0.5939, 0.913, 0.6072, 0.8661, 0.6796, 0.8663, 0.6351, 0.8617, 0.6235, 0.8635, 0.677, 0.894, 0.6725, 0.8946, 0.6729, 0.8941, 0.6704, 0.8952, 0.6708, 0.9178, 0.5932, 0.9202, 0.6104, 0.9223, 0.6123, 0.9188, 0.5957, 0.8754, 0.6322, 0.8668, 0.6742, 0.8711, 0.6725, 0.8786, 0.6225, 0.8899, 0.6621, 0.8843, 0.6503, 0.8867, 0.6428, 0.8882, 0.6586, 0.9079, 0.616, 0.9153, 0.6037, 0.913, 0.6072, 0.91, 0.6233, 0.8676, 0.6756, 0.8663, 0.6804, 0.8642, 0.6765, 0.8713, 0.6728, 0.8979, 0.6539, 0.894, 0.6725, 0.8952, 0.6708, 0.8996, 0.6522, 0.8452, 0.6017, 0.8529, 0.6368, 0.8523, 0.6456, 0.8458, 0.604, 0.8693, 0.5929, 0.87, 0.594, 0.8704, 0.5964, 0.8686, 0.595, 0.8946, 0.6729, 0.8899, 0.6621, 0.8882, 0.6586, 0.8941, 0.6704, 0.8464, 0.6315, 0.8469, 0.59, 0.847, 0.5947, 0.8416, 0.6421, 0.8736, 0.6076, 0.8809, 0.6148, 0.8786, 0.6225, 0.875, 0.6103, 0.9036, 0.6496, 0.8979, 0.6539, 0.8996, 0.6522, 0.9015, 0.6423, 0.8477, 0.5896, 0.8454, 0.6008, 0.8468, 0.6033, 0.845, 0.595, 0.8664, 0.6084, 0.8693, 0.5929, 0.8686, 0.595, 0.865, 0.6112, 0.8444, 0.6863, 0.843, 0.6871, 0.8448, 0.6761, 0.8438, 0.6768, 0.87, 0.594, 0.8736, 0.6076, 0.875, 0.6103, 0.8704, 0.5964, 0.8427, 0.6678, 0.8328, 0.6631, 0.8416, 0.6421, 0.845, 0.6574, 0.8594, 0.6159, 0.8664, 0.6084, 0.865, 0.6112, 0.8617, 0.6235, 0.8466, 0.6681, 0.8444, 0.6863, 0.8438, 0.6768, 0.8465, 0.6581, 0.923, 0.6691, 0.9142, 0.6326, 0.91, 0.6233, 0.9186, 0.6686, 0.843, 0.6871, 0.8427, 0.6678, 0.845, 0.6574, 0.8448, 0.6761, 0.9194, 0.6352, 0.9217, 0.6763, 0.9255, 0.6726, 0.925, 0.6231, 0.8562, 0.6658, 0.8466, 0.6681, 0.8465, 0.6581, 0.8523, 0.6456, 0.9235, 0.6763, 0.9219, 0.6707, 0.9184, 0.6688, 0.9258, 0.6725, 0.8982, 0.5949, 0.8966, 0.6309, 0.9015, 0.6423, 0.902, 0.5979, 0.9176, 0.5917, 0.9178, 0.5932, 0.9188, 0.5957, 0.9169, 0.5939, 0.8905, 0.6338, 0.8992, 0.6, 0.896, 0.5996, 0.8867, 0.6428, 0.8617, 0.6221, 0.8608, 0.6719, 0.8635, 0.677, 0.8617, 0.6235, 0.8751, 0.6703, 0.878, 0.6219, 0.8786, 0.6225, 0.8711, 0.6725, 0.8608, 0.6719, 0.8751, 0.6703, 0.8713, 0.6728, 0.8642, 0.6765, 0.8698, 0.5993, 0.8686, 0.5975, 0.8686, 0.595, 0.8704, 0.5964, 0.878, 0.6219, 0.8773, 0.6139, 0.875, 0.6103, 0.8786, 0.6225, 0.8686, 0.5975, 0.8625, 0.6148, 0.865, 0.6112, 0.8686, 0.595, 0.8773, 0.6139, 0.8698, 0.5993, 0.8704, 0.5964, 0.875, 0.6103, 0.8625, 0.6148, 0.8617, 0.6221, 0.8617, 0.6235, 0.865, 0.6112, 0.9106, 0.622, 0.9149, 0.6667, 0.9186, 0.6686, 0.91, 0.6233, 0.9282, 0.6678, 0.9253, 0.6217, 0.925, 0.6231, 0.9255, 0.6726, 0.9149, 0.6667, 0.9282, 0.6678, 0.9258, 0.6725, 0.9184, 0.6688, 0.9185, 0.5986, 0.9171, 0.5967, 0.9169, 0.5939, 0.9188, 0.5957, 0.9253, 0.6217, 0.9246, 0.6149, 0.9223, 0.6123, 0.925, 0.6231, 0.9171, 0.5967, 0.9108, 0.6124, 0.913, 0.6072, 0.9169, 0.5939, 0.9246, 0.6149, 0.9185, 0.5986, 0.9188, 0.5957, 0.9223, 0.6123, 0.9108, 0.6124, 0.9106, 0.622, 0.91, 0.6233, 0.913, 0.6072, 0.8521, 0.646, 0.8513, 0.6052, 0.8458, 0.604, 0.8523, 0.6456, 0.8421, 0.6006, 0.8405, 0.6443, 0.8416, 0.6421, 0.847, 0.5947, 0.8513, 0.6052, 0.8421, 0.6006, 0.845, 0.595, 0.8468, 0.6033, 0.8446, 0.6712, 0.8448, 0.674, 0.8438, 0.6768, 0.8448, 0.6761, 0.8405, 0.6443, 0.8414, 0.6537, 0.845, 0.6574, 0.8416, 0.6421, 0.8448, 0.674, 0.8506, 0.6551, 0.8465, 0.6581, 0.8438, 0.6768, 0.8414, 0.6537, 0.8446, 0.6712, 0.8448, 0.6761, 0.845, 0.6574, 0.8506, 0.6551, 0.8521, 0.646, 0.8523, 0.6456, 0.8465, 0.6581, 0.9017, 0.6439, 0.9047, 0.6018, 0.902, 0.5979, 0.9015, 0.6423, 0.8925, 0.602, 0.8875, 0.6441, 0.8867, 0.6428, 0.896, 0.5996, 0.9047, 0.6018, 0.8925, 0.602, 0.8963, 0.6, 0.9025, 0.5978, 0.8947, 0.6673, 0.8954, 0.6686, 0.8952, 0.6708, 0.8941, 0.6704, 0.8875, 0.6441, 0.8867, 0.6536, 0.8882, 0.6586, 0.8867, 0.6428, 0.8954, 0.6686, 0.9015, 0.65, 0.8996, 0.6522, 0.8952, 0.6708, 0.8867, 0.6536, 0.8947, 0.6673, 0.8941, 0.6704, 0.8882, 0.6586, 0.9015, 0.65, 0.9017, 0.6439, 0.9015, 0.6423, 0.8996, 0.6522, 0.8879, 0.6244, 0.8983, 0.5963, 0.8992, 0.6, 0.8905, 0.6338, 0.899, 0.5873, 0.8968, 0.6219, 0.8966, 0.6309, 0.8982, 0.5949, 0.9047, 0.6631, 0.8994, 0.6613, 0.8979, 0.6539, 0.9036, 0.6496, 0.8926, 0.6801, 0.8903, 0.6712, 0.8899, 0.6621, 0.8946, 0.6729, 0.8994, 0.6613, 0.8957, 0.6827, 0.894, 0.6725, 0.8979, 0.6539, 0.8903, 0.6712, 0.8846, 0.6698, 0.8843, 0.6503, 0.8899, 0.6621, 0.8957, 0.6827, 0.8926, 0.6801, 0.8946, 0.6729, 0.894, 0.6725, 0.898, 0.5966, 0.8989, 0.5877, 0.9007, 0.5942, 0.8985, 0.5981, 0.8593, 0.6028, 0.8663, 0.6021, 0.8664, 0.6084, 0.8594, 0.6159, 0.8709, 0.59, 0.8736, 0.601, 0.8736, 0.6076, 0.87, 0.594, 0.8663, 0.6021, 0.869, 0.5875, 0.8693, 0.5929, 0.8664, 0.6084, 0.8736, 0.601, 0.8809, 0.6017, 0.8809, 0.6148, 0.8736, 0.6076, 0.869, 0.5875, 0.8709, 0.59, 0.87, 0.594, 0.8693, 0.5929, 0.8656, 0.6797, 0.8663, 0.6861, 0.8663, 0.6804, 0.8676, 0.6756, 0.875, 0.6448, 0.8654, 0.6795, 0.8668, 0.6742, 0.8754, 0.6322, 0.8672, 0.6852, 0.8677, 0.6482, 0.8663, 0.6351, 0.8661, 0.6796, 0.9165, 0.5859, 0.9182, 0.586, 0.9178, 0.5932, 0.9176, 0.5917, 0.9213, 0.6804, 0.9232, 0.6733, 0.9219, 0.6707, 0.9235, 0.6763, 0.9181, 0.6453, 0.9218, 0.6805, 0.9217, 0.6763, 0.9194, 0.6352, 0.9234, 0.6728, 0.9134, 0.6421, 0.9142, 0.6326, 0.923, 0.6691, 0.9082, 0.5972, 0.9168, 0.5952, 0.9153, 0.6037, 0.9079, 0.616, 0.9182, 0.586, 0.9207, 0.6034, 0.9202, 0.6104, 0.9178, 0.5932, 0.9168, 0.5952, 0.9165, 0.5859, 0.9176, 0.5917, 0.9153, 0.6037, 0.9207, 0.6034, 0.9282, 0.6017, 0.9271, 0.615, 0.9202, 0.6104, 0.8693, 0.6944, 0.8743, 0.6579, 0.8677, 0.6482, 0.8672, 0.6852, 0.8703, 0.6543, 0.8639, 0.6814, 0.8654, 0.6795, 0.875, 0.6448, 0.8639, 0.6814, 0.8693, 0.6944, 0.8663, 0.6861, 0.8656, 0.6797, 0.8702, 0.5782, 0.8721, 0.5873, 0.8709, 0.59, 0.869, 0.5875, 0.8718, 0.5958, 0.8753, 0.5955, 0.8809, 0.6017, 0.8736, 0.601, 0.8679, 0.5978, 0.8702, 0.5782, 0.869, 0.5875, 0.8663, 0.6021, 0.8721, 0.5873, 0.8718, 0.5958, 0.8736, 0.601, 0.8709, 0.59, 0.8649, 0.5969, 0.8679, 0.5978, 0.8663, 0.6021, 0.8593, 0.6028, 0.9022, 0.5949, 0.8965, 0.5804, 0.8989, 0.5877, 0.898, 0.5966, 0.8923, 0.6902, 0.8899, 0.6805, 0.8926, 0.6801, 0.8957, 0.6827, 0.8929, 0.6749, 0.8895, 0.6729, 0.8846, 0.6698, 0.8903, 0.6712, 0.8977, 0.6652, 0.8923, 0.6902, 0.8957, 0.6827, 0.8994, 0.6613, 0.8899, 0.6805, 0.8929, 0.6749, 0.8903, 0.6712, 0.8926, 0.6801, 0.9005, 0.6665, 0.8977, 0.6652, 0.8994, 0.6613, 0.9047, 0.6631, 0.8965, 0.5804, 0.8881, 0.6149, 0.8968, 0.6219, 0.899, 0.5873, 0.8931, 0.6195, 0.9022, 0.5949, 0.8983, 0.5963, 0.8879, 0.6244, 0.8491, 0.6755, 0.8432, 0.6756, 0.8466, 0.6681, 0.8562, 0.6658, 0.8423, 0.6988, 0.8447, 0.6767, 0.8427, 0.6678, 0.843, 0.6871, 0.8432, 0.6756, 0.845, 0.6942, 0.8444, 0.6863, 0.8466, 0.6681, 0.8447, 0.6767, 0.838, 0.675, 0.8328, 0.6631, 0.8427, 0.6678, 0.845, 0.6942, 0.8423, 0.6988, 0.843, 0.6871, 0.8444, 0.6863, 0.8506, 0.5809, 0.8423, 0.5988, 0.8454, 0.6008, 0.8477, 0.5896, 0.8562, 0.6254, 0.8506, 0.5809, 0.8469, 0.59, 0.8464, 0.6315, 0.8423, 0.5988, 0.8494, 0.6305, 0.8529, 0.6368, 0.8452, 0.6017, 0.9194, 0.5968, 0.9236, 0.5951, 0.9282, 0.6017, 0.9207, 0.6034, 0.9202, 0.59, 0.9153, 0.5816, 0.9165, 0.5859, 0.9168, 0.5952, 0.9168, 0.5779, 0.9194, 0.5968, 0.9207, 0.6034, 0.9182, 0.586, 0.9153, 0.5905, 0.9202, 0.59, 0.9168, 0.5952, 0.9082, 0.5972, 0.9249, 0.674, 0.9167, 0.6486, 0.9134, 0.6421, 0.9234, 0.6728, 0.912, 0.6526, 0.9194, 0.6878, 0.9218, 0.6805, 0.9181, 0.6453, 0.9194, 0.6878, 0.9249, 0.674, 0.9232, 0.6733, 0.9213, 0.6804, 0.9153, 0.5816, 0.9168, 0.5779, 0.9182, 0.586, 0.9165, 0.5859])
me_cube.materials.append(mat_arrowterminalmaterial)
me_cube.use_mirror_vertex_groups = False
me_cube.use_paint_bone_selection = False
me_cube.use_paint_mask = True
me_cube.update()
arm_armature = bpy.data.armatures.new('Armature')  # bones are not reproduced

# ---- objects
ob_light = bpy.data.objects.new('Light', light_light)
ob_camera = bpy.data.objects.new('Camera', cam_camera)
ob_light_001 = bpy.data.objects.new('Light.001', light_light_001)
ob_light_002 = bpy.data.objects.new('Light.002', light_light_002)
ob_light_003 = bpy.data.objects.new('Light.003', light_light_003)
ob_arrowterminal = bpy.data.objects.new('ArrowTerminal', me_cube)
ob_arrowterminalarmature = bpy.data.objects.new('ArrowTerminalArmature', arm_armature)

# ---- transforms, parenting, visibility, modifiers, constraints
ob_light.location = (2.447, -0.989, 5.123)
ob_light.rotation_euler = (0.6503, 0.05522, 1.866)
ob_light.scale = (1.481, 1.481, 1.481)
ob_light.lock_rotations_4d = False
ob_light.empty_display_type = 'ARROWS'
ob_light.color = (0.0, 0.0, 0.0, 0.0)
ob_light.lineart.crease_threshold = 0.0
ob_camera.location = (7.359, -6.926, 4.958)
ob_camera.rotation_euler = (1.109, 0.0, 0.8149)
ob_camera.lock_rotations_4d = False
ob_camera.empty_display_type = 'ARROWS'
ob_camera.color = (0.0, 0.0, 0.0, 0.0)
ob_camera.display_type = 'WIRE'
ob_camera.lineart.crease_threshold = 0.0
ob_light_001.location = (-1.914, -0.9978, 5.123)
ob_light_001.rotation_euler = (0.6503, 0.05522, 1.866)
ob_light_001.scale = (1.481, 1.481, 1.481)
ob_light_001.lock_rotations_4d = False
ob_light_001.empty_display_type = 'ARROWS'
ob_light_001.color = (0.0, 0.0, 0.0, 0.0)
ob_light_001.lineart.crease_threshold = 0.0
ob_light_002.location = (1.815, 1.108, 5.123)
ob_light_002.rotation_euler = (0.6503, 0.05522, 1.866)
ob_light_002.scale = (1.481, 1.481, 1.481)
ob_light_002.lock_rotations_4d = False
ob_light_002.empty_display_type = 'ARROWS'
ob_light_002.color = (0.0, 0.0, 0.0, 0.0)
ob_light_002.lineart.crease_threshold = 0.0
ob_light_003.location = (-1.528, 1.056, 5.123)
ob_light_003.rotation_euler = (0.6503, 0.05522, 1.866)
ob_light_003.scale = (1.481, 1.481, 1.481)
ob_light_003.lock_rotations_4d = False
ob_light_003.empty_display_type = 'ARROWS'
ob_light_003.color = (0.0, 0.0, 0.0, 0.0)
ob_light_003.lineart.crease_threshold = 0.0
ob_arrowterminal.parent = ob_arrowterminalarmature
ob_arrowterminal.location = (0.0, 0.0, 0.0)
ob_arrowterminal.lock_rotations_4d = False
ob_arrowterminal.empty_display_type = 'ARROWS'
ob_arrowterminal.lineart.crease_threshold = 0.0
_vg = ob_arrowterminal.vertex_groups.new(name='Bone.Up')
_vg.add([300, 301, 302, 303, 316, 317, 318, 319, 332, 333, 334, 335, 348, 349, 350, 351, 364, 365, 366, 367, 368, 369, 370, 371, 404, 405, 406, 407, 408, 409, 410, 411, 420, 421, 422, 423, 424, 425, 426, 427], 1.0, 'REPLACE')
_vg = ob_arrowterminal.vertex_groups.new(name='Bone.Down')
_vg.add([308, 309, 310, 311, 324, 325, 326, 327, 340, 341, 342, 343, 356, 357, 358, 359, 380, 381, 382, 383, 384, 385, 386, 387, 436, 437, 438, 439, 440, 441, 442, 443], 1.0, 'REPLACE')
_vg = ob_arrowterminal.vertex_groups.new(name='Bone.Left')
_vg.add([312, 313, 314, 315, 328, 329, 330, 331, 344, 345, 346, 347, 360, 361, 362, 363, 388, 389, 390, 391, 392, 393, 394, 395, 396, 397, 398, 399, 400, 401, 402, 403, 428, 429, 430, 431, 432, 433, 434, 435], 1.0, 'REPLACE')
_vg = ob_arrowterminal.vertex_groups.new(name='Bone.Rigth')
_vg.add([304, 305, 306, 307, 320, 321, 322, 323, 336, 337, 338, 339, 352, 353, 354, 355, 372, 373, 374, 375, 376, 377, 378, 379, 412, 413, 414, 415, 416, 417, 418, 419, 444, 445, 446, 447, 448, 449, 450, 451], 1.0, 'REPLACE')
_m = ob_arrowterminal.modifiers.new('Armature', 'ARMATURE')
_m.object = ob_arrowterminalarmature
ob_arrowterminalarmature.location = (0.0, 0.0, 0.0)
ob_arrowterminalarmature.show_in_front = True

# ---- collection membership
col_cam.objects.link(ob_light)
col_cam.objects.link(ob_camera)
col_cam.objects.link(ob_light_001)
col_cam.objects.link(ob_light_002)
col_cam.objects.link(ob_light_003)
col_main.objects.link(ob_arrowterminal)
col_main.objects.link(ob_arrowterminalarmature)

# ---- scene / render settings (as saved in the file)
scene.camera = ob_camera
scene.frame_start = 1; scene.frame_end = 250; scene.frame_set(10)
scene.render.engine = 'BLENDER_EEVEE_NEXT'
scene.cycles.sampling_pattern = 'TABULATED_SOBOL'
scene.cycles.use_light_tree = False
scene.view_settings.view_transform = 'Filmic'
bpy.context.view_layer.update()
